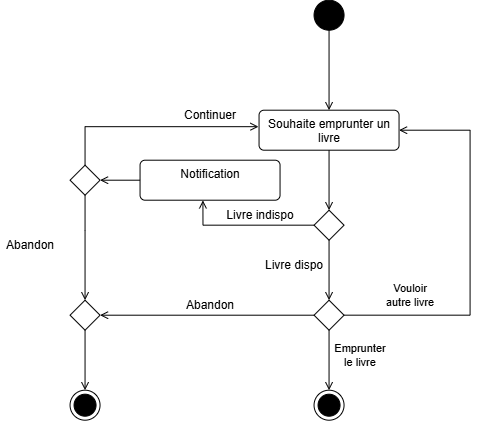

The diagram above was exported from draw.io. Its source (the exported page's mxGraphModel, read from the mxfile embedded in the PNG):
<mxGraphModel dx="975" dy="512" grid="1" gridSize="10" guides="1" tooltips="1" connect="1" arrows="1" fold="1" page="1" pageScale="1" pageWidth="827" pageHeight="1169" math="0" shadow="0">
  <root>
    <mxCell id="0" />
    <mxCell id="1" parent="0" />
    <mxCell id="pfVi1U6OYE-IZqe_xOZN-3" edge="1" parent="1" source="pfVi1U6OYE-IZqe_xOZN-1" style="edgeStyle=orthogonalEdgeStyle;rounded=0;orthogonalLoop=1;jettySize=auto;html=1;entryX=0.5;entryY=0;entryDx=0;entryDy=0;endArrow=open;endFill=0;" target="pfVi1U6OYE-IZqe_xOZN-2">
      <mxGeometry relative="1" as="geometry" />
    </mxCell>
    <mxCell id="pfVi1U6OYE-IZqe_xOZN-1" parent="1" style="ellipse;fillColor=strokeColor;html=1;" value="" vertex="1">
      <mxGeometry height="30" width="30" x="384" y="30" as="geometry" />
    </mxCell>
    <mxCell id="pfVi1U6OYE-IZqe_xOZN-5" edge="1" parent="1" source="pfVi1U6OYE-IZqe_xOZN-2" style="edgeStyle=orthogonalEdgeStyle;rounded=0;orthogonalLoop=1;jettySize=auto;html=1;entryX=0.5;entryY=0;entryDx=0;entryDy=0;endArrow=open;endFill=0;" target="pfVi1U6OYE-IZqe_xOZN-4">
      <mxGeometry relative="1" as="geometry" />
    </mxCell>
    <mxCell id="pfVi1U6OYE-IZqe_xOZN-2" parent="1" style="html=1;align=center;verticalAlign=top;rounded=1;absoluteArcSize=1;arcSize=10;dashed=0;whiteSpace=wrap;" value="Souhaite emprunter un livre" vertex="1">
      <mxGeometry height="40" width="140" x="329" y="140" as="geometry" />
    </mxCell>
    <mxCell id="pfVi1U6OYE-IZqe_xOZN-9" edge="1" parent="1" source="pfVi1U6OYE-IZqe_xOZN-4" style="edgeStyle=orthogonalEdgeStyle;rounded=0;orthogonalLoop=1;jettySize=auto;html=1;entryX=0.5;entryY=0;entryDx=0;entryDy=0;endArrow=open;endFill=0;">
      <mxGeometry relative="1" as="geometry">
        <mxPoint x="399" y="330" as="targetPoint" />
      </mxGeometry>
    </mxCell>
    <mxCell id="pfVi1U6OYE-IZqe_xOZN-4" parent="1" style="rhombus;" value="" vertex="1">
      <mxGeometry height="30" width="30" x="384" y="240" as="geometry" />
    </mxCell>
    <mxCell id="pfVi1U6OYE-IZqe_xOZN-7" parent="1" style="text;html=1;whiteSpace=wrap;strokeColor=none;fillColor=none;align=center;verticalAlign=middle;rounded=0;" value="Livre indispo" vertex="1">
      <mxGeometry height="30" width="100" x="280" y="230" as="geometry" />
    </mxCell>
    <mxCell id="pfVi1U6OYE-IZqe_xOZN-11" parent="1" style="text;html=1;whiteSpace=wrap;strokeColor=none;fillColor=none;align=center;verticalAlign=middle;rounded=0;" value="Livre dispo" vertex="1">
      <mxGeometry height="30" width="100" x="314" y="280" as="geometry" />
    </mxCell>
    <mxCell id="pfVi1U6OYE-IZqe_xOZN-12" parent="1" style="ellipse;html=1;shape=endState;fillColor=strokeColor;" value="" vertex="1">
      <mxGeometry height="30" width="30" x="140" y="420" as="geometry" />
    </mxCell>
    <mxCell id="pfVi1U6OYE-IZqe_xOZN-19" edge="1" parent="1" source="pfVi1U6OYE-IZqe_xOZN-16" style="edgeStyle=orthogonalEdgeStyle;rounded=0;orthogonalLoop=1;jettySize=auto;html=1;endArrow=open;endFill=0;entryX=0.5;entryY=0;entryDx=0;entryDy=0;" target="pfVi1U6OYE-IZqe_xOZN-29">
      <mxGeometry relative="1" as="geometry">
        <Array as="points">
          <mxPoint x="155" y="260" />
          <mxPoint x="155" y="260" />
        </Array>
      </mxGeometry>
    </mxCell>
    <mxCell id="pfVi1U6OYE-IZqe_xOZN-16" parent="1" style="rhombus;" value="" vertex="1">
      <mxGeometry height="30" width="30" x="140" y="195" as="geometry" />
    </mxCell>
    <mxCell id="pfVi1U6OYE-IZqe_xOZN-17" edge="1" parent="1" source="pfVi1U6OYE-IZqe_xOZN-16" style="edgeStyle=orthogonalEdgeStyle;rounded=0;orthogonalLoop=1;jettySize=auto;html=1;entryX=-0.004;entryY=0.412;entryDx=0;entryDy=0;entryPerimeter=0;endArrow=open;endFill=0;" target="pfVi1U6OYE-IZqe_xOZN-2">
      <mxGeometry relative="1" as="geometry">
        <Array as="points">
          <mxPoint x="155" y="156.52" />
        </Array>
      </mxGeometry>
    </mxCell>
    <mxCell id="pfVi1U6OYE-IZqe_xOZN-18" parent="1" style="text;html=1;whiteSpace=wrap;strokeColor=none;fillColor=none;align=center;verticalAlign=middle;rounded=0;" value="Continuer" vertex="1">
      <mxGeometry height="30" width="60" x="250" y="130" as="geometry" />
    </mxCell>
    <mxCell id="pfVi1U6OYE-IZqe_xOZN-20" parent="1" style="text;html=1;whiteSpace=wrap;strokeColor=none;fillColor=none;align=center;verticalAlign=middle;rounded=0;" value="Abandon" vertex="1">
      <mxGeometry height="30" width="60" x="250" y="320" as="geometry" />
    </mxCell>
    <mxCell id="pfVi1U6OYE-IZqe_xOZN-23" edge="1" parent="1" source="pfVi1U6OYE-IZqe_xOZN-21" style="edgeStyle=orthogonalEdgeStyle;shape=connector;rounded=0;orthogonalLoop=1;jettySize=auto;html=1;strokeColor=default;align=center;verticalAlign=middle;fontFamily=Helvetica;fontSize=11;fontColor=default;labelBackgroundColor=default;endArrow=open;endFill=0;entryX=1;entryY=0.5;entryDx=0;entryDy=0;" target="pfVi1U6OYE-IZqe_xOZN-29">
      <mxGeometry relative="1" as="geometry">
        <mxPoint x="295" y="344.9999999999999" as="targetPoint" />
      </mxGeometry>
    </mxCell>
    <mxCell id="pfVi1U6OYE-IZqe_xOZN-27" edge="1" parent="1" source="pfVi1U6OYE-IZqe_xOZN-21" style="edgeStyle=orthogonalEdgeStyle;shape=connector;rounded=0;orthogonalLoop=1;jettySize=auto;html=1;entryX=0.5;entryY=0;entryDx=0;entryDy=0;strokeColor=default;align=center;verticalAlign=middle;fontFamily=Helvetica;fontSize=11;fontColor=default;labelBackgroundColor=default;endArrow=open;endFill=0;" target="pfVi1U6OYE-IZqe_xOZN-26">
      <mxGeometry relative="1" as="geometry" />
    </mxCell>
    <mxCell id="pfVi1U6OYE-IZqe_xOZN-32" edge="1" parent="1" source="pfVi1U6OYE-IZqe_xOZN-21" style="edgeStyle=orthogonalEdgeStyle;shape=connector;rounded=0;orthogonalLoop=1;jettySize=auto;html=1;entryX=1;entryY=0.5;entryDx=0;entryDy=0;strokeColor=default;align=center;verticalAlign=middle;fontFamily=Helvetica;fontSize=11;fontColor=default;labelBackgroundColor=default;endArrow=open;endFill=0;" target="pfVi1U6OYE-IZqe_xOZN-2">
      <mxGeometry relative="1" as="geometry">
        <Array as="points">
          <mxPoint x="540.03" y="344.97" />
          <mxPoint x="540.03" y="160" />
        </Array>
      </mxGeometry>
    </mxCell>
    <mxCell id="pfVi1U6OYE-IZqe_xOZN-21" parent="1" style="rhombus;" value="" vertex="1">
      <mxGeometry height="30" width="30" x="384" y="330" as="geometry" />
    </mxCell>
    <mxCell id="pfVi1U6OYE-IZqe_xOZN-26" parent="1" style="ellipse;html=1;shape=endState;fillColor=strokeColor;fontFamily=Helvetica;fontSize=11;fontColor=default;labelBackgroundColor=default;" value="" vertex="1">
      <mxGeometry height="30" width="30" x="384" y="420" as="geometry" />
    </mxCell>
    <mxCell id="pfVi1U6OYE-IZqe_xOZN-28" parent="1" style="text;html=1;whiteSpace=wrap;strokeColor=none;fillColor=none;align=center;verticalAlign=middle;rounded=0;fontFamily=Helvetica;fontSize=11;fontColor=default;labelBackgroundColor=default;" value="Emprunter le livre" vertex="1">
      <mxGeometry height="30" width="60" x="400" y="370" as="geometry" />
    </mxCell>
    <mxCell id="pfVi1U6OYE-IZqe_xOZN-30" edge="1" parent="1" source="pfVi1U6OYE-IZqe_xOZN-29" style="edgeStyle=orthogonalEdgeStyle;shape=connector;rounded=0;orthogonalLoop=1;jettySize=auto;html=1;entryX=0.5;entryY=0;entryDx=0;entryDy=0;strokeColor=default;align=center;verticalAlign=middle;fontFamily=Helvetica;fontSize=11;fontColor=default;labelBackgroundColor=default;endArrow=open;endFill=0;" target="pfVi1U6OYE-IZqe_xOZN-12">
      <mxGeometry relative="1" as="geometry" />
    </mxCell>
    <mxCell id="pfVi1U6OYE-IZqe_xOZN-29" parent="1" style="rhombus;fontFamily=Helvetica;fontSize=11;fontColor=default;labelBackgroundColor=default;" value="" vertex="1">
      <mxGeometry height="30" width="30" x="140" y="330" as="geometry" />
    </mxCell>
    <mxCell id="pfVi1U6OYE-IZqe_xOZN-31" parent="1" style="text;html=1;whiteSpace=wrap;strokeColor=none;fillColor=none;align=center;verticalAlign=middle;rounded=0;" value="Abandon" vertex="1">
      <mxGeometry height="30" width="60" x="70" y="260" as="geometry" />
    </mxCell>
    <mxCell id="pfVi1U6OYE-IZqe_xOZN-33" parent="1" style="text;html=1;whiteSpace=wrap;strokeColor=none;fillColor=none;align=center;verticalAlign=middle;rounded=0;fontFamily=Helvetica;fontSize=11;fontColor=default;labelBackgroundColor=default;" value="Vouloir autre livre" vertex="1">
      <mxGeometry height="30" width="60" x="450" y="310" as="geometry" />
    </mxCell>
    <mxCell id="pfVi1U6OYE-IZqe_xOZN-34" parent="1" style="html=1;align=center;verticalAlign=top;rounded=1;absoluteArcSize=1;arcSize=10;dashed=0;whiteSpace=wrap;" value="Notification" vertex="1">
      <mxGeometry height="40" width="140" x="210" y="190" as="geometry" />
    </mxCell>
    <mxCell id="pfVi1U6OYE-IZqe_xOZN-36" edge="1" parent="1" source="pfVi1U6OYE-IZqe_xOZN-4" style="edgeStyle=orthogonalEdgeStyle;shape=connector;rounded=0;orthogonalLoop=1;jettySize=auto;html=1;entryX=0.449;entryY=1.005;entryDx=0;entryDy=0;entryPerimeter=0;strokeColor=default;align=center;verticalAlign=middle;fontFamily=Helvetica;fontSize=11;fontColor=default;labelBackgroundColor=default;endArrow=open;endFill=0;" target="pfVi1U6OYE-IZqe_xOZN-34">
      <mxGeometry relative="1" as="geometry" />
    </mxCell>
    <mxCell id="pfVi1U6OYE-IZqe_xOZN-37" edge="1" parent="1" source="pfVi1U6OYE-IZqe_xOZN-34" style="edgeStyle=orthogonalEdgeStyle;shape=connector;rounded=0;orthogonalLoop=1;jettySize=auto;html=1;entryX=1;entryY=0.5;entryDx=0;entryDy=0;strokeColor=default;align=center;verticalAlign=middle;fontFamily=Helvetica;fontSize=11;fontColor=default;labelBackgroundColor=default;endArrow=open;endFill=0;" target="pfVi1U6OYE-IZqe_xOZN-16">
      <mxGeometry relative="1" as="geometry" />
    </mxCell>
  </root>
</mxGraphModel>